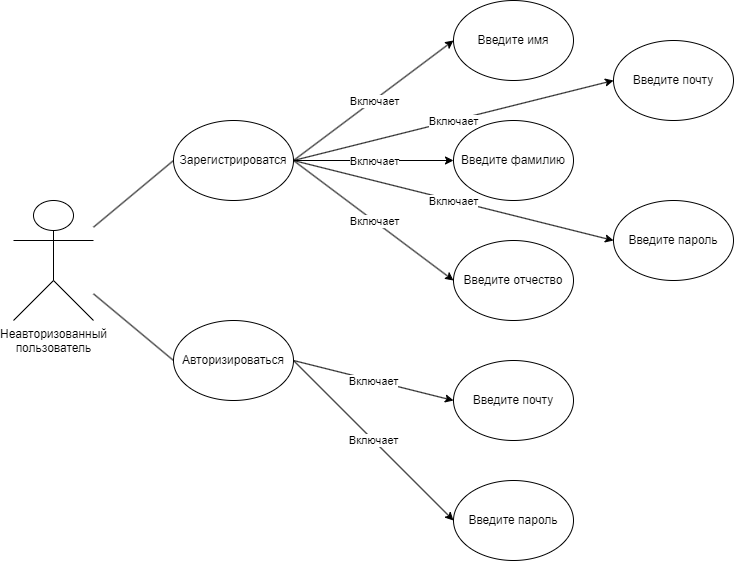

The diagram above was exported from draw.io. Its source (the exported page's mxGraphModel, read from the mxfile embedded in the PNG):
<mxGraphModel dx="1518" dy="624" grid="1" gridSize="10" guides="1" tooltips="1" connect="1" arrows="1" fold="1" page="1" pageScale="1" pageWidth="827" pageHeight="1169" math="0" shadow="0">
  <root>
    <mxCell id="0" />
    <mxCell id="1" parent="0" />
    <mxCell id="aY9zGztE2jF_TY5bJrrg-2" value="Неавторизованный&lt;div&gt;пользователь&lt;/div&gt;" style="shape=umlActor;verticalLabelPosition=bottom;verticalAlign=top;html=1;outlineConnect=0;" vertex="1" parent="1">
      <mxGeometry x="80" y="200" width="80" height="120" as="geometry" />
    </mxCell>
    <mxCell id="aY9zGztE2jF_TY5bJrrg-3" value="Зарегистрироватся" style="ellipse;whiteSpace=wrap;html=1;" vertex="1" parent="1">
      <mxGeometry x="240" y="120" width="120" height="80" as="geometry" />
    </mxCell>
    <mxCell id="aY9zGztE2jF_TY5bJrrg-4" value="Авторизироваться" style="ellipse;whiteSpace=wrap;html=1;" vertex="1" parent="1">
      <mxGeometry x="240" y="320" width="120" height="80" as="geometry" />
    </mxCell>
    <mxCell id="aY9zGztE2jF_TY5bJrrg-5" value="Введите почту" style="ellipse;whiteSpace=wrap;html=1;" vertex="1" parent="1">
      <mxGeometry x="520" y="360" width="120" height="80" as="geometry" />
    </mxCell>
    <mxCell id="aY9zGztE2jF_TY5bJrrg-10" value="" style="endArrow=classic;html=1;rounded=0;entryX=0;entryY=0.5;entryDx=0;entryDy=0;exitX=1;exitY=0.5;exitDx=0;exitDy=0;" edge="1" parent="1" source="aY9zGztE2jF_TY5bJrrg-4" target="aY9zGztE2jF_TY5bJrrg-5">
      <mxGeometry relative="1" as="geometry">
        <mxPoint x="360" y="370" as="sourcePoint" />
        <mxPoint x="480" y="440" as="targetPoint" />
      </mxGeometry>
    </mxCell>
    <mxCell id="aY9zGztE2jF_TY5bJrrg-11" value="Включает" style="edgeLabel;resizable=0;html=1;;align=center;verticalAlign=middle;" connectable="0" vertex="1" parent="aY9zGztE2jF_TY5bJrrg-10">
      <mxGeometry relative="1" as="geometry" />
    </mxCell>
    <mxCell id="aY9zGztE2jF_TY5bJrrg-14" value="" style="endArrow=classic;html=1;rounded=0;entryX=0;entryY=0.5;entryDx=0;entryDy=0;exitX=1;exitY=0.5;exitDx=0;exitDy=0;" edge="1" parent="1" source="aY9zGztE2jF_TY5bJrrg-4" target="aY9zGztE2jF_TY5bJrrg-22">
      <mxGeometry relative="1" as="geometry">
        <mxPoint x="450" y="490" as="sourcePoint" />
        <mxPoint x="520" y="560.0000000000001" as="targetPoint" />
      </mxGeometry>
    </mxCell>
    <mxCell id="aY9zGztE2jF_TY5bJrrg-15" value="Включает" style="edgeLabel;resizable=0;html=1;;align=center;verticalAlign=middle;" connectable="0" vertex="1" parent="aY9zGztE2jF_TY5bJrrg-14">
      <mxGeometry relative="1" as="geometry" />
    </mxCell>
    <mxCell id="aY9zGztE2jF_TY5bJrrg-17" value="Введите имя" style="ellipse;whiteSpace=wrap;html=1;" vertex="1" parent="1">
      <mxGeometry x="520" width="120" height="80" as="geometry" />
    </mxCell>
    <mxCell id="aY9zGztE2jF_TY5bJrrg-18" value="Введите фамилию" style="ellipse;whiteSpace=wrap;html=1;" vertex="1" parent="1">
      <mxGeometry x="520" y="120" width="120" height="80" as="geometry" />
    </mxCell>
    <mxCell id="aY9zGztE2jF_TY5bJrrg-19" value="Введите отчество" style="ellipse;whiteSpace=wrap;html=1;" vertex="1" parent="1">
      <mxGeometry x="520" y="240" width="120" height="80" as="geometry" />
    </mxCell>
    <mxCell id="aY9zGztE2jF_TY5bJrrg-20" value="Введите почту" style="ellipse;whiteSpace=wrap;html=1;" vertex="1" parent="1">
      <mxGeometry x="680" y="40" width="120" height="80" as="geometry" />
    </mxCell>
    <mxCell id="aY9zGztE2jF_TY5bJrrg-21" value="Введите пароль" style="ellipse;whiteSpace=wrap;html=1;" vertex="1" parent="1">
      <mxGeometry x="680" y="200" width="120" height="80" as="geometry" />
    </mxCell>
    <mxCell id="aY9zGztE2jF_TY5bJrrg-22" value="Введите пароль" style="ellipse;whiteSpace=wrap;html=1;" vertex="1" parent="1">
      <mxGeometry x="520" y="480" width="120" height="80" as="geometry" />
    </mxCell>
    <mxCell id="aY9zGztE2jF_TY5bJrrg-23" value="" style="endArrow=classic;html=1;rounded=0;entryX=0;entryY=0.5;entryDx=0;entryDy=0;exitX=1;exitY=0.5;exitDx=0;exitDy=0;" edge="1" parent="1" source="aY9zGztE2jF_TY5bJrrg-3" target="aY9zGztE2jF_TY5bJrrg-17">
      <mxGeometry relative="1" as="geometry">
        <mxPoint x="420" y="130" as="sourcePoint" />
        <mxPoint x="500" y="50" as="targetPoint" />
      </mxGeometry>
    </mxCell>
    <mxCell id="aY9zGztE2jF_TY5bJrrg-24" value="Включает" style="edgeLabel;resizable=0;html=1;;align=center;verticalAlign=middle;" connectable="0" vertex="1" parent="aY9zGztE2jF_TY5bJrrg-23">
      <mxGeometry relative="1" as="geometry" />
    </mxCell>
    <mxCell id="aY9zGztE2jF_TY5bJrrg-25" value="" style="endArrow=classic;html=1;rounded=0;entryX=0;entryY=0.5;entryDx=0;entryDy=0;exitX=1;exitY=0.5;exitDx=0;exitDy=0;" edge="1" parent="1" source="aY9zGztE2jF_TY5bJrrg-3" target="aY9zGztE2jF_TY5bJrrg-18">
      <mxGeometry relative="1" as="geometry">
        <mxPoint x="500" y="500" as="sourcePoint" />
        <mxPoint x="580" y="420" as="targetPoint" />
      </mxGeometry>
    </mxCell>
    <mxCell id="aY9zGztE2jF_TY5bJrrg-26" value="Включает" style="edgeLabel;resizable=0;html=1;;align=center;verticalAlign=middle;" connectable="0" vertex="1" parent="aY9zGztE2jF_TY5bJrrg-25">
      <mxGeometry relative="1" as="geometry" />
    </mxCell>
    <mxCell id="aY9zGztE2jF_TY5bJrrg-27" value="" style="endArrow=classic;html=1;rounded=0;entryX=0;entryY=0.5;entryDx=0;entryDy=0;exitX=1;exitY=0.5;exitDx=0;exitDy=0;" edge="1" parent="1" source="aY9zGztE2jF_TY5bJrrg-3" target="aY9zGztE2jF_TY5bJrrg-19">
      <mxGeometry relative="1" as="geometry">
        <mxPoint x="510" y="510" as="sourcePoint" />
        <mxPoint x="590" y="430" as="targetPoint" />
      </mxGeometry>
    </mxCell>
    <mxCell id="aY9zGztE2jF_TY5bJrrg-28" value="Включает" style="edgeLabel;resizable=0;html=1;;align=center;verticalAlign=middle;" connectable="0" vertex="1" parent="aY9zGztE2jF_TY5bJrrg-27">
      <mxGeometry relative="1" as="geometry" />
    </mxCell>
    <mxCell id="aY9zGztE2jF_TY5bJrrg-29" value="" style="endArrow=classic;html=1;rounded=0;entryX=0;entryY=0.5;entryDx=0;entryDy=0;exitX=1;exitY=0.5;exitDx=0;exitDy=0;" edge="1" parent="1" source="aY9zGztE2jF_TY5bJrrg-3" target="aY9zGztE2jF_TY5bJrrg-20">
      <mxGeometry relative="1" as="geometry">
        <mxPoint x="450" y="150" as="sourcePoint" />
        <mxPoint x="530" y="50" as="targetPoint" />
      </mxGeometry>
    </mxCell>
    <mxCell id="aY9zGztE2jF_TY5bJrrg-30" value="Включает" style="edgeLabel;resizable=0;html=1;;align=center;verticalAlign=middle;" connectable="0" vertex="1" parent="aY9zGztE2jF_TY5bJrrg-29">
      <mxGeometry relative="1" as="geometry" />
    </mxCell>
    <mxCell id="aY9zGztE2jF_TY5bJrrg-31" value="" style="endArrow=classic;html=1;rounded=0;entryX=0;entryY=0.5;entryDx=0;entryDy=0;exitX=1;exitY=0.5;exitDx=0;exitDy=0;" edge="1" parent="1" source="aY9zGztE2jF_TY5bJrrg-3" target="aY9zGztE2jF_TY5bJrrg-21">
      <mxGeometry relative="1" as="geometry">
        <mxPoint x="460" y="160" as="sourcePoint" />
        <mxPoint x="540" y="60" as="targetPoint" />
      </mxGeometry>
    </mxCell>
    <mxCell id="aY9zGztE2jF_TY5bJrrg-32" value="Включает" style="edgeLabel;resizable=0;html=1;;align=center;verticalAlign=middle;" connectable="0" vertex="1" parent="aY9zGztE2jF_TY5bJrrg-31">
      <mxGeometry relative="1" as="geometry" />
    </mxCell>
    <mxCell id="aY9zGztE2jF_TY5bJrrg-35" value="" style="endArrow=none;html=1;rounded=0;entryX=0;entryY=0.5;entryDx=0;entryDy=0;" edge="1" parent="1" source="aY9zGztE2jF_TY5bJrrg-2" target="aY9zGztE2jF_TY5bJrrg-3">
      <mxGeometry width="50" height="50" relative="1" as="geometry">
        <mxPoint x="190" y="330" as="sourcePoint" />
        <mxPoint x="240" y="280" as="targetPoint" />
      </mxGeometry>
    </mxCell>
    <mxCell id="aY9zGztE2jF_TY5bJrrg-36" value="" style="endArrow=none;html=1;rounded=0;entryX=0;entryY=0.5;entryDx=0;entryDy=0;" edge="1" parent="1" source="aY9zGztE2jF_TY5bJrrg-2" target="aY9zGztE2jF_TY5bJrrg-4">
      <mxGeometry width="50" height="50" relative="1" as="geometry">
        <mxPoint x="170" y="250" as="sourcePoint" />
        <mxPoint x="250" y="170" as="targetPoint" />
      </mxGeometry>
    </mxCell>
  </root>
</mxGraphModel>